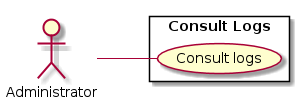

The diagram above was rendered by PlantUML. Its source (embedded in the PNG):
@startuml
left to right direction

actor Administrator as A

rectangle "Consult Logs" {
  usecase "Consult logs" as C
}

A -- C
@enduml